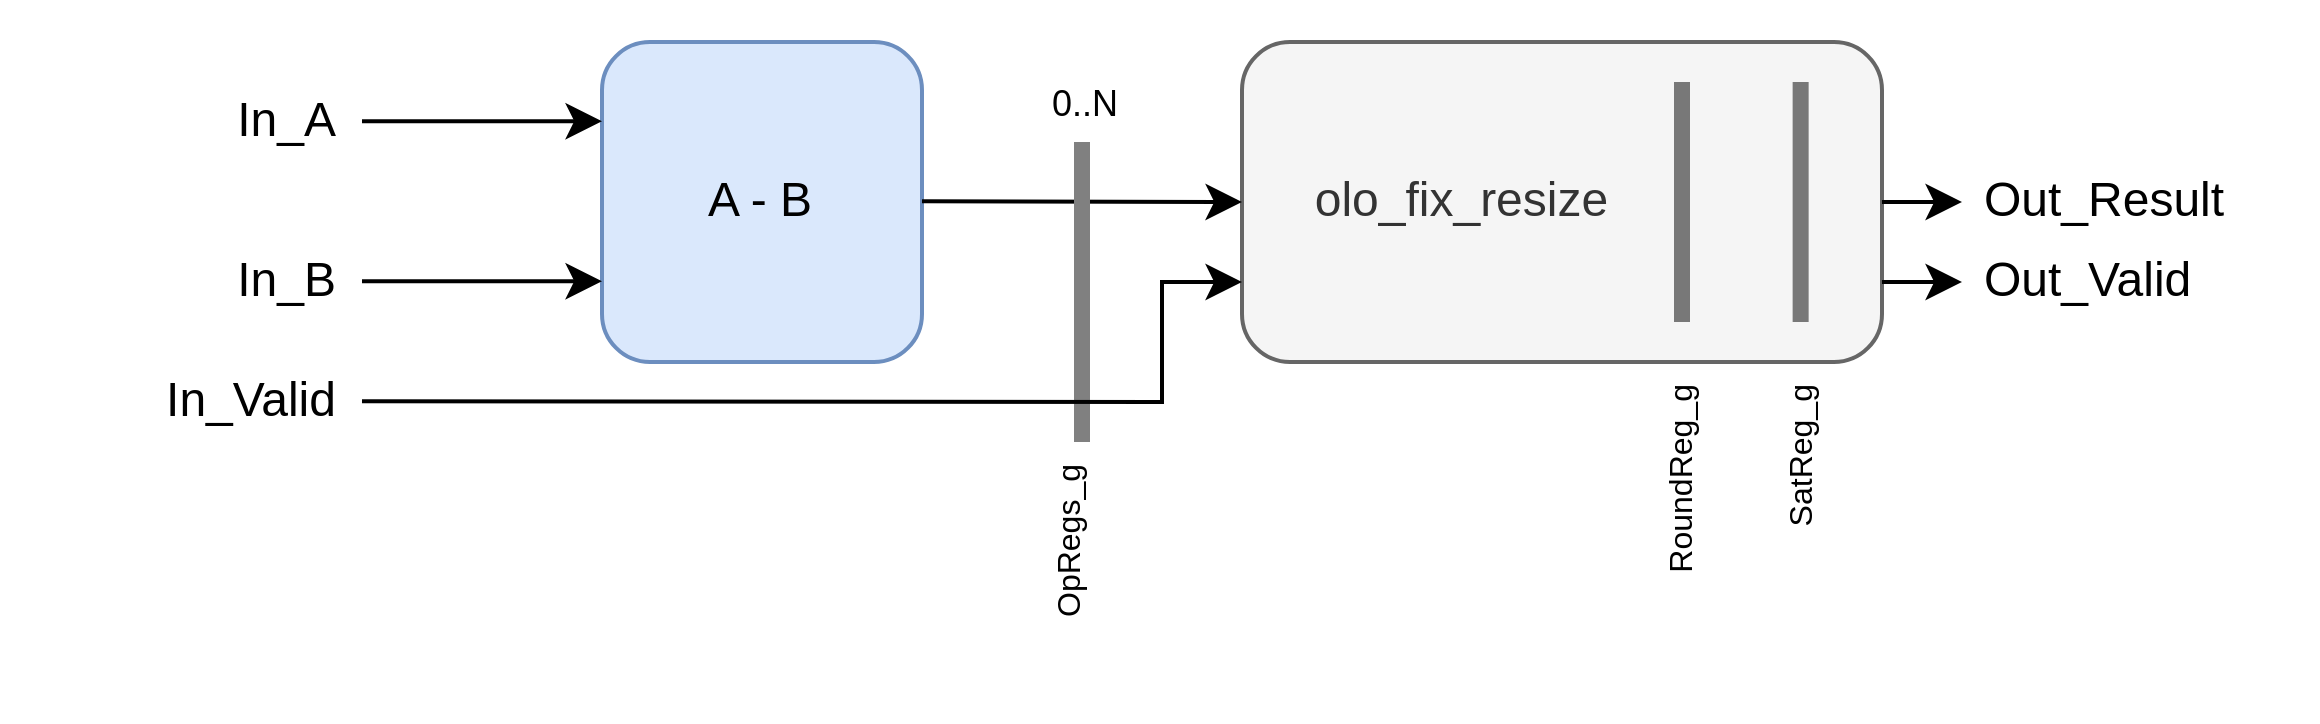

The diagram above was exported from draw.io. Its source (the exported page's mxGraphModel, read from the mxfile embedded in the PNG):
<mxGraphModel dx="953" dy="581" grid="1" gridSize="10" guides="1" tooltips="1" connect="1" arrows="1" fold="1" page="1" pageScale="1" pageWidth="850" pageHeight="1100" math="0" shadow="0">
  <root>
    <mxCell id="0" />
    <mxCell id="1" parent="0" />
    <mxCell id="2" value="&amp;nbsp; &amp;nbsp; &amp;nbsp;olo_fix_resize" style="rounded=1;whiteSpace=wrap;html=1;fillColor=#f5f5f5;strokeColor=#666666;fontColor=#333333;align=left;" vertex="1" parent="1">
      <mxGeometry x="520" y="320" width="160" height="80" as="geometry" />
    </mxCell>
    <mxCell id="3" value="" style="endArrow=none;html=1;rounded=0;strokeWidth=4;entryX=0;entryY=1;entryDx=0;entryDy=0;strokeColor=light-dark(#787878, #ededed);" edge="1" parent="1">
      <mxGeometry width="50" height="50" relative="1" as="geometry">
        <mxPoint x="630" y="390" as="sourcePoint" />
        <mxPoint x="630" y="330" as="targetPoint" />
        <Array as="points">
          <mxPoint x="630" y="380" />
        </Array>
      </mxGeometry>
    </mxCell>
    <mxCell id="4" value="" style="endArrow=none;html=1;rounded=0;strokeWidth=4;entryX=0;entryY=1;entryDx=0;entryDy=0;strokeColor=light-dark(#787878, #ededed);" edge="1" parent="1">
      <mxGeometry width="50" height="50" relative="1" as="geometry">
        <mxPoint x="659.66" y="390" as="sourcePoint" />
        <mxPoint x="659.66" y="330" as="targetPoint" />
        <Array as="points">
          <mxPoint x="659.66" y="380" />
        </Array>
      </mxGeometry>
    </mxCell>
    <mxCell id="5" value="RoundReg_g" style="text;strokeColor=none;fillColor=none;align=right;verticalAlign=middle;spacingLeft=4;spacingRight=4;overflow=hidden;points=[[0,0.5],[1,0.5]];portConstraint=eastwest;rotatable=0;whiteSpace=wrap;html=1;fontSize=8;horizontal=0;" vertex="1" parent="1">
      <mxGeometry x="620" y="400" width="20" height="60" as="geometry" />
    </mxCell>
    <mxCell id="6" value="SatReg_g" style="text;strokeColor=none;fillColor=none;align=right;verticalAlign=middle;spacingLeft=4;spacingRight=4;overflow=hidden;points=[[0,0.5],[1,0.5]];portConstraint=eastwest;rotatable=0;whiteSpace=wrap;html=1;fontSize=8;horizontal=0;" vertex="1" parent="1">
      <mxGeometry x="650" y="400" width="20" height="60" as="geometry" />
    </mxCell>
    <mxCell id="7" value="" style="endArrow=classic;html=1;rounded=0;" edge="1" parent="1">
      <mxGeometry width="50" height="50" relative="1" as="geometry">
        <mxPoint x="680" y="360" as="sourcePoint" />
        <mxPoint x="700" y="360" as="targetPoint" />
      </mxGeometry>
    </mxCell>
    <mxCell id="8" value="A - B" style="rounded=1;whiteSpace=wrap;html=1;fillColor=#dae8fc;strokeColor=#6c8ebf;" vertex="1" parent="1">
      <mxGeometry x="360" y="320" width="80" height="80" as="geometry" />
    </mxCell>
    <mxCell id="9" value="0..N" style="text;strokeColor=none;fillColor=none;align=left;verticalAlign=middle;spacingLeft=4;spacingRight=4;overflow=hidden;points=[[0,0.5],[1,0.5]];portConstraint=eastwest;rotatable=0;whiteSpace=wrap;html=1;fontSize=9;" vertex="1" parent="1">
      <mxGeometry x="467" y="326" width="40" height="20" as="geometry" />
    </mxCell>
    <mxCell id="10" value="OpRegs_g" style="text;strokeColor=none;fillColor=none;align=right;verticalAlign=middle;spacingLeft=4;spacingRight=4;overflow=hidden;points=[[0,0.5],[1,0.5]];portConstraint=eastwest;rotatable=0;whiteSpace=wrap;html=1;fontSize=8;horizontal=0;" vertex="1" parent="1">
      <mxGeometry x="467" y="420" width="20" height="60" as="geometry" />
    </mxCell>
    <mxCell id="11" value="" style="endArrow=classic;html=1;rounded=0;entryX=0;entryY=0.5;entryDx=0;entryDy=0;" edge="1" target="2" parent="1">
      <mxGeometry width="50" height="50" relative="1" as="geometry">
        <mxPoint x="440" y="359.79999999999995" as="sourcePoint" />
        <mxPoint x="500" y="359.79999999999995" as="targetPoint" />
      </mxGeometry>
    </mxCell>
    <mxCell id="12" value="" style="endArrow=classic;html=1;rounded=0;" edge="1" parent="1">
      <mxGeometry width="50" height="50" relative="1" as="geometry">
        <mxPoint x="300" y="339.79999999999995" as="sourcePoint" />
        <mxPoint x="360" y="339.79999999999995" as="targetPoint" />
      </mxGeometry>
    </mxCell>
    <mxCell id="13" value="Out_Result" style="text;strokeColor=none;fillColor=none;align=left;verticalAlign=middle;spacingLeft=4;spacingRight=4;overflow=hidden;points=[[0,0.5],[1,0.5]];portConstraint=eastwest;rotatable=0;whiteSpace=wrap;html=1;" vertex="1" parent="1">
      <mxGeometry x="700" y="350" width="80" height="20" as="geometry" />
    </mxCell>
    <mxCell id="14" value="In_A" style="text;strokeColor=none;fillColor=none;align=right;verticalAlign=middle;spacingLeft=4;spacingRight=4;overflow=hidden;points=[[0,0.5],[1,0.5]];portConstraint=eastwest;rotatable=0;whiteSpace=wrap;html=1;" vertex="1" parent="1">
      <mxGeometry x="220" y="330" width="80" height="20" as="geometry" />
    </mxCell>
    <mxCell id="15" value="" style="endArrow=none;html=1;rounded=0;strokeWidth=4;entryX=0;entryY=1;entryDx=0;entryDy=0;fillColor=#f5f5f5;strokeColor=#808080;" edge="1" parent="1">
      <mxGeometry width="50" height="50" relative="1" as="geometry">
        <mxPoint x="480" y="420" as="sourcePoint" />
        <mxPoint x="480" y="345" as="targetPoint" />
      </mxGeometry>
    </mxCell>
    <mxCell id="16" value="" style="endArrow=classic;html=1;rounded=0;entryX=0;entryY=0.75;entryDx=0;entryDy=0;" edge="1" target="2" parent="1">
      <mxGeometry width="50" height="50" relative="1" as="geometry">
        <mxPoint x="300" y="409.79999999999995" as="sourcePoint" />
        <mxPoint x="360" y="409.79999999999995" as="targetPoint" />
        <Array as="points">
          <mxPoint x="500" y="410" />
          <mxPoint x="500" y="380" />
        </Array>
      </mxGeometry>
    </mxCell>
    <mxCell id="17" value="In_Valid" style="text;strokeColor=none;fillColor=none;align=right;verticalAlign=middle;spacingLeft=4;spacingRight=4;overflow=hidden;points=[[0,0.5],[1,0.5]];portConstraint=eastwest;rotatable=0;whiteSpace=wrap;html=1;" vertex="1" parent="1">
      <mxGeometry x="220" y="400" width="80" height="20" as="geometry" />
    </mxCell>
    <mxCell id="18" value="" style="endArrow=classic;html=1;rounded=0;" edge="1" parent="1">
      <mxGeometry width="50" height="50" relative="1" as="geometry">
        <mxPoint x="680" y="380" as="sourcePoint" />
        <mxPoint x="700" y="380" as="targetPoint" />
      </mxGeometry>
    </mxCell>
    <mxCell id="19" value="Out_Valid" style="text;strokeColor=none;fillColor=none;align=left;verticalAlign=middle;spacingLeft=4;spacingRight=4;overflow=hidden;points=[[0,0.5],[1,0.5]];portConstraint=eastwest;rotatable=0;whiteSpace=wrap;html=1;" vertex="1" parent="1">
      <mxGeometry x="700" y="370" width="80" height="20" as="geometry" />
    </mxCell>
    <mxCell id="20" value="" style="endArrow=classic;html=1;rounded=0;" edge="1" parent="1">
      <mxGeometry width="50" height="50" relative="1" as="geometry">
        <mxPoint x="300" y="379.79999999999995" as="sourcePoint" />
        <mxPoint x="360" y="379.79999999999995" as="targetPoint" />
      </mxGeometry>
    </mxCell>
    <mxCell id="21" value="In_B" style="text;strokeColor=none;fillColor=none;align=right;verticalAlign=middle;spacingLeft=4;spacingRight=4;overflow=hidden;points=[[0,0.5],[1,0.5]];portConstraint=eastwest;rotatable=0;whiteSpace=wrap;html=1;" vertex="1" parent="1">
      <mxGeometry x="220" y="370" width="80" height="20" as="geometry" />
    </mxCell>
  </root>
</mxGraphModel>